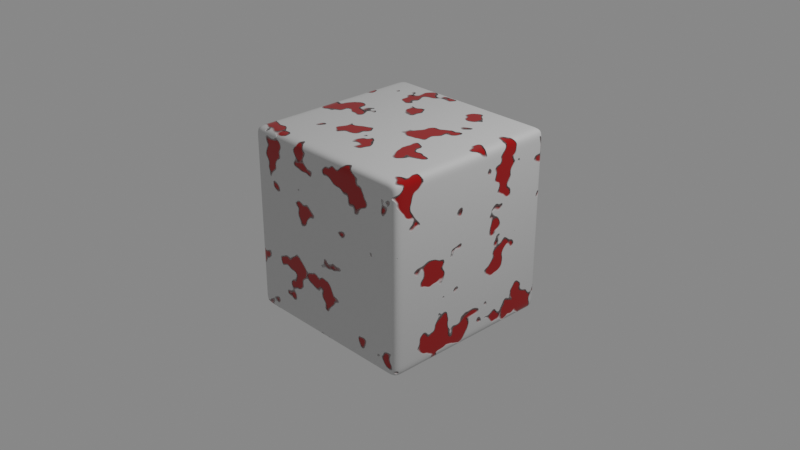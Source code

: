 # Source: test-nodes.blend  (saved by Blender 2.81.16; exported with 4.5.12 LTS)
import bpy
from mathutils import Matrix  # noqa: F401  (used for matrix-valued properties, if any)

bpy.ops.wm.read_factory_settings(use_empty=True)
scene = bpy.context.scene
scene.name = 'Scene'

# ---- collections
col_collection = bpy.data.collections.new('Collection'); scene.collection.children.link(col_collection)

# ---- materials (node trees are filled in below, after node groups)
mat_material = bpy.data.materials.new('Material')
mat_material.alpha_threshold = 0.0
mat_material.line_color = (0.0, 0.0, 0.0, 1.0)

# ---- material node trees
mat_material.use_nodes = True; mat_material.node_tree.nodes.clear()
_N = mat_material.node_tree.nodes; _L = mat_material.node_tree.links
n0 = _N.new('ShaderNodeBsdfPrincipled'); n0.name = 'Principled BSDF'; n0.location = (45, 134)
n0.distribution = 'GGX'
n0.subsurface_method = 'BURLEY'
n0.inputs[3].default_value = 1.45
n0.inputs[27].default_value = (0.0, 0.0, 0.0, 1.0)
n0.inputs[28].default_value = 1.0
n1 = _N.new('ShaderNodeOutputMaterial'); n1.name = 'Material Output'; n1.location = (-51, 108)
n2 = _N.new('ShaderNodeTexNoise'); n2.name = 'Noise Texture'; n2.location = (257, -3)
n3 = _N.new('ShaderNodeValToRGB'); n3.name = 'ColorRamp.001'; n3.location = (-111, -89)
while len(n3.color_ramp.elements) > 1: n3.color_ramp.elements.remove(n3.color_ramp.elements[-1])
n3.color_ramp.elements[0].position = 0.4; n3.color_ramp.elements[0].color = (0.0, 0.0, 0.0, 1.0)
_e = n3.color_ramp.elements.new(0.42); _e.color = (1.0, 1.0, 1.0, 1.0)
n4 = _N.new('ShaderNodeDisplacement'); n4.name = 'Displacement'; n4.location = (173, -186)
n4.inputs[2].default_value = 1.0
n5 = _N.new('ShaderNodeValToRGB'); n5.name = 'ColorRamp'; n5.location = (71, 66)
while len(n5.color_ramp.elements) > 1: n5.color_ramp.elements.remove(n5.color_ramp.elements[-1])
n5.color_ramp.elements[0].position = 0.4; n5.color_ramp.elements[0].color = (0.3185, 0.0, 0.0, 1.0)
_e = n5.color_ramp.elements.new(0.42); _e.color = (0.6038, 0.6038, 0.6038, 1.0)
_L.new(n0.outputs[0], n1.inputs[0])
_L.new(n2.outputs[0], n5.inputs[0])
_L.new(n5.outputs[0], n0.inputs[0])
_L.new(n4.outputs[0], n1.inputs[2])
_L.new(n2.outputs[0], n3.inputs[0])
_L.new(n3.outputs[0], n0.inputs[2])
_L.new(n3.outputs[0], n4.inputs[0])
n1.is_active_output = True

# ---- world
world_world = bpy.data.worlds.new('World'); scene.world = world_world
world_world.use_nodes = True; world_world.node_tree.nodes.clear()
_N = world_world.node_tree.nodes; _L = world_world.node_tree.links
n0 = _N.new('ShaderNodeOutputWorld'); n0.name = 'World Output'; n0.location = (300, 300)
n1 = _N.new('ShaderNodeBackground'); n1.name = 'Background'; n1.location = (10, 300)
n1.inputs[0].default_value = (0.214, 0.214, 0.214, 1.0)
_L.new(n1.outputs[0], n0.inputs[0])
n0.is_active_output = True
world_world.color = (0.05088, 0.05088, 0.05088)
world_world.use_sun_shadow = False
world_world.sun_shadow_jitter_overblur = 0.0

# ---- cameras
cam_camera = bpy.data.cameras.new('Camera')
cam_camera.clip_end = 100.0
cam_camera.ortho_scale = 7.314

# ---- lights
light_light = bpy.data.lights.new('Light', 'POINT')
light_light.transmission_factor = 0.0
light_light.energy = 1000.0
light_light.shadow_soft_size = 0.1
light_light.shadow_maximum_resolution = 0.006
light_light.use_absolute_resolution = True

# ---- meshes
me_cube = bpy.data.meshes.new('Cube')
me_cube.from_pydata([(1.0, 1.0, 1.0), (1.0, 1.0, -1.0), (1.0, -1.0, 1.0), (1.0, -1.0, -1.0), (-1.0, 1.0, 1.0), (-1.0, 1.0, -1.0), (-1.0, -1.0, 1.0), (-1.0, -1.0, -1.0)], [], [(0, 4, 6, 2), (3, 2, 6, 7), (7, 6, 4, 5), (5, 1, 3, 7), (1, 0, 2, 3), (5, 4, 0, 1)])
me_cube.polygons.foreach_set('use_smooth', [True] * 6)
_uv = me_cube.uv_layers.new(name='UVMap')
_uv.uv.foreach_set('vector', [0.625, 0.5, 0.875, 0.5, 0.875, 0.75, 0.625, 0.75, 0.375, 0.75, 0.625, 0.75, 0.625, 1.0, 0.375, 1.0, 0.375, 0.0, 0.625, 0.0, 0.625, 0.25, 0.375, 0.25, 0.125, 0.5, 0.375, 0.5, 0.375, 0.75, 0.125, 0.75, 0.375, 0.5, 0.625, 0.5, 0.625, 0.75, 0.375, 0.75, 0.375, 0.25, 0.625, 0.25, 0.625, 0.5, 0.375, 0.5])
me_cube.materials.append(mat_material)
me_cube.use_remesh_preserve_volume = False
me_cube.use_remesh_preserve_attributes = False
me_cube.use_mirror_vertex_groups = False
me_cube.update()

# ---- objects
ob_cube = bpy.data.objects.new('Cube', me_cube)
ob_light = bpy.data.objects.new('Light', light_light)
ob_camera = bpy.data.objects.new('Camera', cam_camera)

# ---- transforms, parenting, visibility, modifiers, constraints
ob_cube.location = (0.0, 0.0, 0.0)
ob_cube.lock_rotations_4d = False
ob_cube.empty_display_type = 'ARROWS'
ob_cube.lineart.crease_threshold = 0.0
_m = ob_cube.modifiers.new('Subdivision', 'SUBSURF')
_m.uv_smooth = 'PRESERVE_CORNERS'
_m.subdivision_type = 'SIMPLE'
_m.levels = 4
_m.render_levels = 4
_m.show_only_control_edges = False
_m = ob_cube.modifiers.new('Subdivision.001', 'SUBSURF')
_m.uv_smooth = 'PRESERVE_CORNERS'
_m.levels = 2
_m.show_only_control_edges = False
_m = ob_cube.modifiers.new('Decimate', 'DECIMATE')
_m.ratio = 0.05
ob_light.location = (4.076, 1.005, 5.904)
ob_light.rotation_euler = (0.6503, 0.05522, 1.866)
ob_light.lock_rotations_4d = False
ob_light.empty_display_type = 'ARROWS'
ob_light.color = (0.0, 0.0, 0.0, 0.0)
ob_light.lineart.crease_threshold = 0.0
ob_camera.location = (7.359, -6.926, 4.958)
ob_camera.rotation_euler = (1.109, 0.0, 0.8149)
ob_camera.lock_rotations_4d = False
ob_camera.empty_display_type = 'ARROWS'
ob_camera.color = (0.0, 0.0, 0.0, 0.0)
ob_camera.display_type = 'WIRE'
ob_camera.lineart.crease_threshold = 0.0

# ---- collection membership
col_collection.objects.link(ob_cube)
col_collection.objects.link(ob_light)
col_collection.objects.link(ob_camera)

# ---- scene / render settings (as saved in the file)
scene.camera = ob_camera
scene.frame_start = 1; scene.frame_end = 250; scene.frame_set(1)
scene.render.engine = 'CYCLES'
scene.render.resolution_percentage = 50
scene.cycles.use_denoising = False
scene.cycles.samples = 128
scene.cycles.sampling_pattern = 'TABULATED_SOBOL'
scene.cycles.use_adaptive_sampling = False
scene.cycles.use_light_tree = False
scene.view_settings.view_transform = 'Filmic'
bpy.context.view_layer.update()
